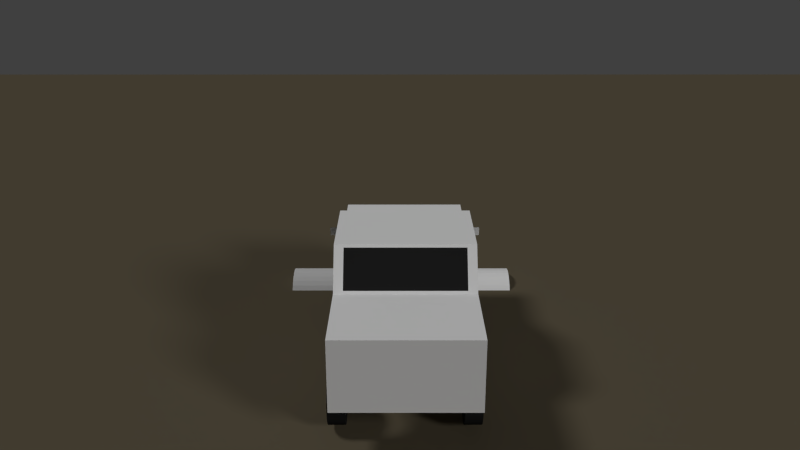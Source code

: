 # Source: car.blend  (saved by Blender 2.76.0; exported with 4.5.12 LTS)
import bpy
from mathutils import Matrix  # noqa: F401  (used for matrix-valued properties, if any)

bpy.ops.wm.read_factory_settings(use_empty=True)
scene = bpy.context.scene
scene.name = 'Scene'

# ---- collections
col_collection_1 = bpy.data.collections.new('Collection 1'); scene.collection.children.link(col_collection_1)

# ---- materials (node trees are filled in below, after node groups)
mat_j = bpy.data.materials.new('j')
mat_j.alpha_threshold = 0.0
mat_j.use_transparent_shadow = False
mat_j.diffuse_color = (0.01739, 0.01739, 0.01739, 1.0)
mat_j.roughness = 0.5
mat_j.line_color = (0.0, 0.0, 0.0, 1.0)
mat_c = bpy.data.materials.new('C')
mat_c.alpha_threshold = 0.0
mat_c.use_transparent_shadow = False
mat_c.roughness = 0.5
mat_c.line_color = (0.0, 0.0, 0.0, 1.0)
mat_material = bpy.data.materials.new('Material')
mat_material.alpha_threshold = 0.0
mat_material.use_transparent_shadow = False
mat_material.diffuse_color = (0.1193, 0.09921, 0.06488, 1.0)
mat_material.roughness = 0.5
mat_material.specular_intensity = 0.0
mat_material.line_color = (0.0, 0.0, 0.0, 1.0)

# ---- material node trees

# ---- world
world_world = bpy.data.worlds.new('World'); scene.world = world_world
world_world.color = (0.05088, 0.05088, 0.05088)
world_world.use_sun_shadow = False
world_world.sun_shadow_jitter_overblur = 0.0
world_world.cycles.sampling_method = 'MANUAL'
world_world.cycles.sample_map_resolution = 256

# ---- cameras
cam_camera = bpy.data.cameras.new('Camera')
cam_camera.clip_end = 100.0
cam_camera.lens = 35.0
cam_camera.sensor_width = 32.0
cam_camera.sensor_height = 18.0
cam_camera.ortho_scale = 7.314
cam_camera.dof.focus_distance = 0.0
cam_camera.dof.aperture_fstop = 128.0

# ---- lights
light_hemi = bpy.data.lights.new('Hemi', 'SUN')
light_hemi.transmission_factor = 0.0
light_hemi.angle = 0.1993
light_hemi.energy = 1.0
light_hemi.shadow_buffer_clip_start = 0.5
light_hemi.shadow_soft_size = 0.1
light_hemi.shadow_cascade_max_distance = 1000.0
light_hemi.cycles.use_multiple_importance_sampling = False
light_sun = bpy.data.lights.new('Sun', 'SUN')
light_sun.transmission_factor = 0.0
light_sun.angle = 0.1993
light_sun.energy = 1.0
light_sun.shadow_buffer_clip_start = 0.5
light_sun.shadow_soft_size = 0.1
light_sun.shadow_cascade_max_distance = 1000.0
light_sun.cycles.use_multiple_importance_sampling = False

# ---- meshes
me_car_sample = bpy.data.meshes.new('car_sample')
me_car_sample.from_pydata([], [], [])
me_car_sample.use_remesh_preserve_volume = False
me_car_sample.use_remesh_preserve_attributes = False
me_car_sample.use_mirror_vertex_groups = False
me_car_sample.update()
me_cylinder_004 = bpy.data.meshes.new('Cylinder.004')
me_cylinder_004.from_pydata([(0.3473, 1.0, -3.961), (0.3473, 1.0, 3.961), (0.5423, 0.9808, -3.961), (0.5423, 0.9808, 3.961), (0.7299, 0.9239, -3.961), (0.7299, 0.9239, 3.961), (0.9028, 0.8315, -3.961), (0.9028, 0.8315, 3.961), (1.054, 0.7071, -3.961), (1.054, 0.7071, 3.961), (1.179, 0.5556, -3.961), (1.179, 0.5556, 3.961), (1.271, 0.3827, -3.961), (1.271, 0.3827, 3.961), (1.328, 0.1951, -3.961), (1.328, 0.1951, 3.961), (1.347, 7.55e-08, -3.961), (1.347, 7.55e-08, 3.961), (1.328, -0.1951, -3.961), (1.328, -0.1951, 3.961), (1.271, -0.3827, -3.961), (1.271, -0.3827, 3.961), (1.179, -0.5556, -3.961), (1.179, -0.5556, 3.961), (1.054, -0.7071, -3.961), (1.054, -0.7071, 3.961), (0.9028, -0.8315, -3.961), (0.9028, -0.8315, 3.961), (0.7299, -0.9239, -3.961), (0.7299, -0.9239, 3.961), (0.5423, -0.9808, -3.961), (0.5423, -0.9808, 3.961), (0.3473, -1.0, -3.961), (0.3473, -1.0, 3.961), (0.1522, -0.9808, -3.961), (0.1522, -0.9808, 3.961), (-0.03543, -0.9239, -3.961), (-0.03543, -0.9239, 3.961), (-0.2083, -0.8315, -3.961), (-0.2083, -0.8315, 3.961), (-0.3599, -0.7071, -3.961), (-0.3599, -0.7071, 3.961), (-0.4842, -0.5556, -3.961), (-0.4842, -0.5556, 3.961), (-0.5766, -0.3827, -3.961), (-0.5766, -0.3827, 3.961), (-0.6335, -0.1951, -3.961), (-0.6335, -0.1951, 3.961), (-0.6527, 9.656e-07, -3.961), (-0.6527, 9.656e-07, 3.961), (-0.6335, 0.1951, -3.961), (-0.6335, 0.1951, 3.961), (-0.5766, 0.3827, -3.961), (-0.5766, 0.3827, 3.961), (-0.4842, 0.5556, -3.961), (-0.4842, 0.5556, 3.961), (-0.3599, 0.7071, -3.961), (-0.3598, 0.7071, 3.961), (-0.2083, 0.8315, -3.961), (-0.2083, 0.8315, 3.961), (-0.03543, 0.9239, -3.961), (-0.03543, 0.9239, 3.961), (0.1522, 0.9808, -3.961), (0.1522, 0.9808, 3.961)], [], [(0, 1, 3, 2), (2, 3, 5, 4), (4, 5, 7, 6), (6, 7, 9, 8), (8, 9, 11, 10), (10, 11, 13, 12), (12, 13, 15, 14), (14, 15, 17, 16), (16, 17, 19, 18), (18, 19, 21, 20), (20, 21, 23, 22), (22, 23, 25, 24), (24, 25, 27, 26), (26, 27, 29, 28), (28, 29, 31, 30), (30, 31, 33, 32), (32, 33, 35, 34), (34, 35, 37, 36), (36, 37, 39, 38), (38, 39, 41, 40), (40, 41, 43, 42), (42, 43, 45, 44), (44, 45, 47, 46), (46, 47, 49, 48), (48, 49, 51, 50), (50, 51, 53, 52), (52, 53, 55, 54), (54, 55, 57, 56), (56, 57, 59, 58), (58, 59, 61, 60), (3, 1, 63, 61, 59, 57, 55, 53, 51, 49, 47, 45, 43, 41, 39, 37, 35, 33, 31, 29, 27, 25, 23, 21, 19, 17, 15, 13, 11, 9, 7, 5), (62, 63, 1, 0), (60, 61, 63, 62), (0, 2, 4, 6, 8, 10, 12, 14, 16, 18, 20, 22, 24, 26, 28, 30, 32, 34, 36, 38, 40, 42, 44, 46, 48, 50, 52, 54, 56, 58, 60, 62)])
me_cylinder_004.use_remesh_preserve_volume = False
me_cylinder_004.use_remesh_preserve_attributes = False
me_cylinder_004.use_mirror_vertex_groups = False
me_cylinder_004.update()
me_cylinder_001 = bpy.data.meshes.new('Cylinder.001')
me_cylinder_001.from_pydata([(-0.3258, 1.0, 0.0), (0.3258, 1.0, 1.49e-07), (-0.3258, 0.9808, -0.1951), (0.3258, 0.9808, -0.1951), (-0.3258, 0.9239, -0.3827), (0.3258, 0.9239, -0.3827), (-0.3258, 0.8315, -0.5556), (0.3258, 0.8315, -0.5556), (-0.3258, 0.7071, -0.7071), (0.3258, 0.7071, -0.7071), (-0.3258, 0.5556, -0.8315), (0.3258, 0.5556, -0.8315), (-0.3258, 0.3827, -0.9239), (0.3258, 0.3827, -0.9239), (-0.3258, 0.1951, -0.9808), (0.3258, 0.1951, -0.9808), (-0.3258, 7.55e-08, -1.0), (0.3258, 7.55e-08, -1.0), (-0.3258, -0.1951, -0.9808), (0.3258, -0.1951, -0.9808), (-0.3258, -0.3827, -0.9239), (0.3258, -0.3827, -0.9239), (-0.3258, -0.5556, -0.8315), (0.3258, -0.5556, -0.8315), (-0.3258, -0.7071, -0.7071), (0.3258, -0.7071, -0.7071), (-0.3258, -0.8315, -0.5556), (0.3258, -0.8315, -0.5556), (-0.3258, -0.9239, -0.3827), (0.3258, -0.9239, -0.3827), (-0.3258, -0.9808, -0.1951), (0.3258, -0.9808, -0.1951), (-0.3258, -1.0, 3.278e-07), (0.3258, -1.0, 4.768e-07), (-0.3258, -0.9808, 0.1951), (0.3258, -0.9808, 0.1951), (-0.3258, -0.9239, 0.3827), (0.3258, -0.9239, 0.3827), (-0.3258, -0.8315, 0.5556), (0.3258, -0.8315, 0.5556), (-0.3258, -0.7071, 0.7071), (0.3258, -0.7071, 0.7071), (-0.3258, -0.5556, 0.8315), (0.3258, -0.5556, 0.8315), (-0.3258, -0.3827, 0.9239), (0.3258, -0.3827, 0.9239), (-0.3258, -0.1951, 0.9808), (0.3258, -0.1951, 0.9808), (-0.3258, 9.656e-07, 1.0), (0.3258, 9.656e-07, 1.0), (-0.3258, 0.1951, 0.9808), (0.3258, 0.1951, 0.9808), (-0.3258, 0.3827, 0.9239), (0.3258, 0.3827, 0.9239), (-0.3258, 0.5556, 0.8315), (0.3258, 0.5556, 0.8315), (-0.3258, 0.7071, 0.7071), (0.3258, 0.7071, 0.7071), (-0.3258, 0.8315, 0.5556), (0.3258, 0.8315, 0.5556), (-0.3258, 0.9239, 0.3827), (0.3258, 0.9239, 0.3827), (-0.3258, 0.9808, 0.1951), (0.3258, 0.9808, 0.1951)], [], [(0, 1, 3, 2), (2, 3, 5, 4), (4, 5, 7, 6), (6, 7, 9, 8), (8, 9, 11, 10), (10, 11, 13, 12), (12, 13, 15, 14), (14, 15, 17, 16), (16, 17, 19, 18), (18, 19, 21, 20), (20, 21, 23, 22), (22, 23, 25, 24), (24, 25, 27, 26), (26, 27, 29, 28), (28, 29, 31, 30), (30, 31, 33, 32), (32, 33, 35, 34), (34, 35, 37, 36), (36, 37, 39, 38), (38, 39, 41, 40), (40, 41, 43, 42), (42, 43, 45, 44), (44, 45, 47, 46), (46, 47, 49, 48), (48, 49, 51, 50), (50, 51, 53, 52), (52, 53, 55, 54), (54, 55, 57, 56), (56, 57, 59, 58), (58, 59, 61, 60), (3, 1, 63, 61, 59, 57, 55, 53, 51, 49, 47, 45, 43, 41, 39, 37, 35, 33, 31, 29, 27, 25, 23, 21, 19, 17, 15, 13, 11, 9, 7, 5), (62, 63, 1, 0), (60, 61, 63, 62), (0, 2, 4, 6, 8, 10, 12, 14, 16, 18, 20, 22, 24, 26, 28, 30, 32, 34, 36, 38, 40, 42, 44, 46, 48, 50, 52, 54, 56, 58, 60, 62)])
me_cylinder_001.materials.append(mat_j)
me_cylinder_001.use_remesh_preserve_volume = False
me_cylinder_001.use_remesh_preserve_attributes = False
me_cylinder_001.use_mirror_vertex_groups = False
me_cylinder_001.update()
me_cube = bpy.data.meshes.new('Cube')
me_cube.from_pydata([(1.936, 4.891, -1.153), (-1.936, 4.891, -1.153), (1.936, 4.891, 0.6947), (-1.936, 4.891, 0.6947), (1.936, 4.891, -0.278), (-1.936, 4.891, -0.278), (1.936, 2.666, 0.6947), (-1.936, 2.57, -1.305), (-1.936, 2.666, -0.278), (1.936, 2.666, -0.278), (-1.936, 4.021, -0.278), (1.936, 4.021, -0.278), (-1.936, 4.117, -1.153), (-1.936, 4.021, 0.6947), (1.936, 4.117, -1.153), (1.936, 4.021, 0.6947), (-1.936, 2.666, 0.6947), (1.936, 2.57, -1.305), (-1.936, 2.892, -0.1173), (-1.936, 3.118, -0.05835), (-1.936, 3.344, -0.04151), (-1.936, 3.569, -0.05835), (-1.936, 3.795, -0.1173), (1.936, 2.892, -0.1173), (1.936, 3.118, -0.05835), (1.936, 3.344, -0.04151), (1.936, 3.569, -0.05835), (1.936, 3.795, -0.1173), (1.936, 2.892, 0.6947), (1.936, 3.118, 0.6947), (1.936, 3.344, 0.6947), (1.936, 3.569, 0.6947), (1.936, 3.795, 0.6947), (-1.936, 2.892, 0.6947), (-1.936, 3.118, 0.6947), (-1.936, 3.344, 0.6947), (-1.936, 3.569, 0.6947), (-1.936, 3.795, 0.6947), (-1.936, 4.891, -0.4901), (-1.936, 4.891, -0.7618), (-1.936, 4.891, -0.8814), (1.936, 4.891, -0.4901), (1.936, 4.891, -0.7618), (1.936, 4.891, -0.8814), (-1.936, 2.591, -0.4901), (-1.936, 2.57, -0.7618), (-1.936, 2.57, -1.034), (-1.936, 4.096, -0.4901), (-1.936, 4.117, -0.7618), (-1.936, 4.117, -0.8814), (1.936, 4.096, -0.4901), (1.936, 4.117, -0.7618), (1.936, 4.117, -0.8814), (1.936, 2.591, -0.4901), (1.936, 2.57, -0.7618), (1.936, 2.57, -1.034), (4.536e-07, 4.891, 0.6947), (4.536e-07, 4.891, -1.153), (4.536e-07, 4.891, -0.278), (2.45e-07, 2.666, 0.6947), (3.634e-07, 4.021, 0.6947), (3.437e-07, 3.795, 0.6947), (3.239e-07, 3.569, 0.6947), (3.042e-07, 3.344, 0.6947), (2.845e-07, 3.118, 0.6947), (2.648e-07, 2.892, 0.6947), (4.536e-07, 4.891, -0.4901), (4.536e-07, 4.891, -0.7618), (4.536e-07, 4.891, -0.8814), (-1.936, 1.042, 1.828), (1.936, 0.9935, -1.305), (1.936, 1.042, -0.278), (-1.936, 0.9935, -1.305), (1.936, 1.042, 1.828), (-1.936, 1.042, -0.278), (-1.936, 1.004, -0.4901), (-1.936, 0.9935, -0.7618), (-1.936, 0.9935, -1.034), (1.936, 1.004, -0.4901), (1.936, 0.9935, -0.7618), (1.936, 0.9935, -1.034), (1.03e-07, 1.042, 1.828), (1.936, -5.077, -1.305), (-1.936, -5.077, -1.305), (1.936, -5.077, 0.6947), (-1.936, -5.077, 0.6947), (1.936, -5.077, -0.278), (-1.936, -5.077, -0.278), (1.936, -2.473, 0.6947), (-1.936, -2.377, -1.305), (-1.936, -2.473, -0.278), (1.936, -2.473, -0.278), (-1.936, -3.828, -0.278), (1.936, -3.828, -0.278), (-1.936, -3.925, -1.305), (-1.936, -3.828, 0.6947), (1.936, -3.925, -1.305), (1.936, -3.828, 0.6947), (-1.936, -2.473, 0.6947), (1.936, -2.377, -1.305), (-1.936, -0.7415, -0.278), (1.936, -0.7415, -0.278), (1.936, -0.7415, 1.828), (-1.936, -0.7415, -1.305), (1.936, -0.7415, -1.305), (-1.936, -0.7415, 1.828), (-1.936, -2.699, -0.1173), (-1.936, -2.925, -0.05835), (-1.936, -3.151, -0.04151), (-1.936, -3.376, -0.05835), (-1.936, -3.602, -0.1173), (1.936, -2.699, -0.1173), (1.936, -2.925, -0.05835), (1.936, -3.151, -0.04151), (1.936, -3.376, -0.05835), (1.936, -3.602, -0.1173), (1.936, -2.699, 0.6947), (1.936, -2.925, 0.6947), (1.936, -3.151, 0.6947), (1.936, -3.376, 0.6947), (1.936, -3.602, 0.6947), (-1.936, -2.699, 0.6947), (-1.936, -2.925, 0.6947), (-1.936, -3.151, 0.6947), (-1.936, -3.376, 0.6947), (-1.936, -3.602, 0.6947), (-1.936, -5.077, -0.4901), (-1.936, -5.077, -0.7618), (-1.936, -5.077, -1.034), (1.936, -5.077, -0.4901), (1.936, -5.077, -0.7618), (1.936, -5.077, -1.034), (-1.936, -2.399, -0.4901), (-1.936, -2.377, -0.7618), (-1.936, -2.377, -1.034), (-1.936, -3.903, -0.4901), (-1.936, -3.925, -0.7618), (-1.936, -3.925, -1.034), (1.936, -3.903, -0.4901), (1.936, -3.925, -0.7618), (1.936, -3.925, -1.034), (1.936, -0.7415, -0.4901), (1.936, -0.7415, -0.7618), (1.936, -0.7415, -1.034), (1.936, -2.399, -0.4901), (1.936, -2.377, -0.7618), (1.936, -2.377, -1.034), (-1.936, -0.7415, -0.4901), (-1.936, -0.7415, -0.7618), (-1.936, -0.7415, -1.034), (-4.32e-07, -5.077, 0.6947), (-4.32e-07, -5.077, -1.305), (-4.32e-07, -5.077, -0.278), (-2.043e-07, -2.473, 0.6947), (-3.227e-07, -3.828, 0.6947), (-3.312e-07, -3.925, -1.305), (-5.291e-08, -0.7415, 1.828), (-3.03e-07, -3.602, 0.6947), (-2.833e-07, -3.376, 0.6947), (-2.635e-07, -3.151, 0.6947), (-2.438e-07, -2.925, 0.6947), (-2.241e-07, -2.699, 0.6947), (-4.32e-07, -5.077, -0.4901), (-4.32e-07, -5.077, -0.7618), (-4.32e-07, -5.077, -1.034), (-1.936, -1.704, 1.828), (1.936, -1.655, -1.305), (1.936, -1.704, -0.278), (-1.936, -1.655, -1.305), (1.936, -1.704, 1.828), (-1.936, -1.704, -0.278), (-1.936, -1.666, -0.4901), (-1.936, -1.655, -0.7618), (-1.936, -1.655, -1.034), (1.936, -1.666, -0.4901), (1.936, -1.655, -0.7618), (1.936, -1.655, -1.034), (-1.37e-07, -1.704, 1.828), (1.936, 4.891, 0.2083), (-1.936, 4.891, 0.2083), (-1.936, 2.666, 0.2083), (1.936, 2.666, 0.2083), (-1.936, 4.021, 0.2083), (1.936, 4.021, 0.2083), (1.936, -0.7415, 0.7749), (-1.936, -0.7415, 0.7749), (-1.936, 2.892, 0.2887), (-1.936, 3.118, 0.3182), (-1.936, 3.344, 0.3266), (-1.936, 3.569, 0.3182), (-1.936, 3.795, 0.2887), (1.936, 3.795, 0.2887), (1.936, 3.569, 0.3182), (1.936, 3.344, 0.3266), (1.936, 3.118, 0.3182), (1.936, 2.892, 0.2887), (4.536e-07, 4.891, 0.2083), (1.936, 1.042, 0.7749), (-1.936, 1.042, 0.7749), (1.936, -5.077, 0.2083), (-1.936, -5.077, 0.2083), (-1.936, -2.473, 0.2083), (1.936, -2.473, 0.2083), (-1.936, -3.828, 0.2083), (1.936, -3.828, 0.2083), (-1.936, -2.699, 0.2887), (-1.936, -2.925, 0.3182), (-1.936, -3.151, 0.3266), (-1.936, -3.376, 0.3182), (-1.936, -3.602, 0.2887), (1.936, -3.602, 0.2887), (1.936, -3.376, 0.3182), (1.936, -3.151, 0.3266), (1.936, -2.925, 0.3182), (1.936, -2.699, 0.2887), (-4.32e-07, -5.077, 0.2083), (1.936, -1.704, 0.7749), (-1.936, -1.704, 0.7749), (2.45e-07, 2.666, -0.278), (3.634e-07, 4.021, -0.278), (3.719e-07, 4.117, -1.153), (2.366e-07, 2.57, -1.305), (2.845e-07, 3.118, -0.05835), (3.437e-07, 3.795, -0.1173), (2.648e-07, 2.892, -0.1173), (3.042e-07, 3.344, -0.04151), (3.239e-07, 3.569, -0.05835), (2.366e-07, 2.57, -0.7618), (2.366e-07, 2.57, -1.034), (3.7e-07, 4.096, -0.4901), (3.719e-07, 4.117, -0.7618), (3.719e-07, 4.117, -0.8814), (2.385e-07, 2.591, -0.4901), (-1.959e-07, -2.377, -1.305), (-2.043e-07, -2.473, -0.278), (-3.227e-07, -3.828, -0.278), (-2.438e-07, -2.925, -0.05835), (-3.03e-07, -3.602, -0.1173), (-2.241e-07, -2.699, -0.1173), (-2.635e-07, -3.151, -0.04151), (-2.833e-07, -3.376, -0.05835), (-1.978e-07, -2.399, -0.4901), (-3.312e-07, -3.925, -1.034), (-3.293e-07, -3.903, -0.4901), (-3.312e-07, -3.925, -0.7618), (-1.959e-07, -2.377, -0.7618), (-1.959e-07, -2.377, -1.034), (-1.936, 1.649, 1.404), (1.936, 1.583, -1.305), (1.936, 1.649, -0.278), (-1.936, 1.583, -1.305), (1.936, 1.649, 1.404), (-1.936, 1.649, -0.278), (1.936, 1.598, -0.4901), (1.936, 1.583, -0.7618), (1.936, 1.583, -1.034), (-1.936, 1.598, -0.4901), (-1.936, 1.583, -0.7618), (-1.936, 1.583, -1.034), (-1.936, 1.649, 0.7653), (1.936, 1.649, 0.7653), (-1.936, -3.602, 0.5959), (-1.936, -3.376, 0.6031), (-1.936, -3.151, 0.6051), (-1.936, -2.925, 0.6031), (-1.936, 3.118, 0.6031), (-1.936, 2.892, 0.5959), (-1.936, -0.7415, 1.677), (1.936, -0.7415, 1.677), (1.936, 2.892, 0.5959), (1.936, 3.118, 0.6031), (1.936, 3.344, 0.6051), (1.936, 3.569, 0.6031), (1.936, 1.649, 1.249), (-1.936, 1.649, 1.249), (-1.936, -5.077, 0.5764), (1.936, -5.077, 0.5764), (-1.936, 4.891, 0.5764), (1.936, 4.891, 0.5764), (-1.936, -2.699, 0.5959), (1.936, -3.828, 0.5764), (-1.936, -3.828, 0.5764), (1.936, -2.473, 0.5764), (-1.936, -2.473, 0.5764), (-1.936, 1.042, 1.677), (1.936, 1.042, 1.677), (4.536e-07, 4.891, 0.5764), (-1.936, -1.704, 1.677), (1.936, -1.704, 1.677), (-4.32e-07, -5.077, 0.5764), (1.936, -2.699, 0.5959), (1.936, 3.795, 0.5959), (-1.936, 3.795, 0.5959), (-1.936, 3.569, 0.6031), (-1.936, 3.344, 0.6051), (1.936, -2.925, 0.6031), (1.936, -3.151, 0.6051), (1.936, -3.376, 0.6031), (1.936, -3.602, 0.5959), (1.936, 4.021, 0.5764), (-1.936, 4.021, 0.5764), (1.936, 2.666, 0.5764), (-1.936, 2.666, 0.5764), (1.672, -2.421, 0.7718), (-1.672, -2.421, 0.7718), (-1.997e-07, -2.421, 0.7718), (-1.672, -1.756, 1.751), (1.672, -1.756, 1.751), (-1.416e-07, -1.756, 1.751), (1.779, 2.595, 0.7443), (-1.779, 2.595, 0.7443), (2.388e-07, 2.595, 0.7443), (-1.779, 1.102, 1.786), (1.779, 1.102, 1.786), (1.083e-07, 1.102, 1.786), (-1.779, 1.66, 1.396), (1.779, 1.66, 1.396), (1.571e-07, 1.66, 1.396), (-1.543, 2.282, 0.582), (1.543, 2.282, 0.582), (-1.879, 1.663, 0.803), (1.879, 1.663, 0.803), (1.879, 1.619, 1.074), (-1.879, 1.619, 1.074), (1.543, 2.249, 0.7881), (-1.543, 2.249, 0.7881), (-1.885, 2.282, 0.582), (1.885, 2.282, 0.582), (-2.296, 1.663, 0.803), (2.296, 1.663, 0.803), (2.296, 1.619, 1.074), (-2.296, 1.619, 1.074), (1.885, 2.249, 0.7881), (-1.885, 2.249, 0.7881)], [], [(49, 40, 1, 12), (68, 43, 0, 57), (182, 179, 5, 10), (196, 178, 4, 58), (70, 104, 103, 72), (56, 60, 15, 2), (190, 182, 10, 22), (178, 183, 11, 4), (43, 52, 14, 0), (81, 156, 102, 73), (65, 59, 6, 28), (197, 184, 101, 71), (258, 46, 7, 250), (195, 181, 9, 23), (259, 180, 8, 252), (80, 143, 104, 70), (180, 186, 18, 8), (186, 187, 19, 18), (187, 188, 20, 19), (188, 189, 21, 20), (189, 190, 22, 21), (60, 61, 32, 15), (61, 62, 31, 32), (62, 63, 30, 31), (63, 64, 29, 30), (64, 65, 28, 29), (183, 191, 27, 11), (191, 192, 26, 27), (192, 193, 25, 26), (193, 194, 24, 25), (194, 195, 23, 24), (10, 5, 38, 47), (47, 38, 39, 48), (48, 39, 40, 49), (58, 4, 41, 66), (66, 41, 42, 67), (67, 42, 43, 68), (4, 11, 50, 41), (41, 50, 51, 42), (42, 51, 52, 43), (252, 8, 44, 256), (256, 44, 45, 257), (257, 45, 46, 258), (71, 101, 141, 78), (78, 141, 142, 79), (79, 142, 143, 80), (40, 68, 57, 1), (179, 196, 58, 5), (3, 13, 60, 56), (69, 105, 156, 81), (33, 16, 59, 65), (13, 37, 61, 60), (37, 36, 62, 61), (36, 35, 63, 62), (35, 34, 64, 63), (34, 33, 65, 64), (5, 58, 66, 38), (38, 66, 67, 39), (39, 67, 68, 40), (248, 70, 72, 250), (59, 16, 310, 311), (260, 197, 71, 249), (149, 77, 72, 103), (185, 198, 74, 100), (255, 80, 70, 248), (100, 74, 75, 147), (147, 75, 76, 148), (148, 76, 77, 149), (249, 71, 78, 253), (253, 78, 79, 254), (254, 79, 80, 255), (247, 69, 312, 315), (137, 94, 83, 128), (164, 151, 82, 131), (203, 92, 87, 200), (215, 152, 86, 199), (166, 168, 103, 104), (151, 83, 94, 155), (150, 84, 97, 154), (209, 110, 92, 203), (199, 86, 93, 204), (131, 82, 96, 140), (177, 169, 102, 156), (161, 116, 88, 153), (216, 167, 101, 184), (173, 168, 89, 134), (214, 111, 91, 202), (217, 170, 90, 201), (176, 166, 104, 143), (201, 90, 106, 205), (205, 106, 107, 206), (206, 107, 108, 207), (207, 108, 109, 208), (208, 109, 110, 209), (154, 97, 120, 157), (157, 120, 119, 158), (158, 119, 118, 159), (159, 118, 117, 160), (160, 117, 116, 161), (204, 93, 115, 210), (210, 115, 114, 211), (211, 114, 113, 212), (212, 113, 112, 213), (213, 112, 111, 214), (92, 135, 126, 87), (135, 136, 127, 126), (136, 137, 128, 127), (152, 162, 129, 86), (162, 163, 130, 129), (163, 164, 131, 130), (86, 129, 138, 93), (129, 130, 139, 138), (130, 131, 140, 139), (170, 171, 132, 90), (171, 172, 133, 132), (172, 173, 134, 133), (167, 174, 141, 101), (174, 175, 142, 141), (175, 176, 143, 142), (128, 83, 151, 164), (200, 87, 152, 215), (82, 151, 155, 96), (85, 150, 154, 95), (165, 177, 156, 105), (121, 161, 153, 98), (95, 154, 157, 125), (125, 157, 158, 124), (124, 158, 159, 123), (123, 159, 160, 122), (122, 160, 161, 121), (87, 126, 162, 152), (126, 127, 163, 162), (127, 128, 164, 163), (99, 89, 168, 166), (169, 177, 308, 307), (202, 91, 167, 216), (149, 103, 168, 173), (185, 100, 170, 217), (146, 99, 166, 176), (100, 147, 171, 170), (147, 148, 172, 171), (148, 149, 173, 172), (91, 144, 174, 167), (144, 145, 175, 174), (145, 146, 176, 175), (165, 98, 304, 306), (300, 277, 179, 182), (286, 278, 178, 196), (292, 300, 182, 190), (278, 299, 183, 178), (285, 268, 184, 197), (269, 301, 181, 195), (274, 302, 180, 259), (302, 266, 186, 180), (266, 265, 187, 186), (265, 294, 188, 187), (294, 293, 189, 188), (293, 292, 190, 189), (299, 291, 191, 183), (291, 272, 192, 191), (272, 271, 193, 192), (271, 270, 194, 193), (270, 269, 195, 194), (277, 286, 196, 179), (273, 285, 197, 260), (267, 284, 198, 185), (281, 203, 200, 275), (289, 215, 199, 276), (261, 209, 203, 281), (276, 199, 204, 280), (288, 216, 184, 268), (290, 214, 202, 282), (287, 217, 201, 283), (283, 201, 205, 279), (279, 205, 206, 264), (264, 206, 207, 263), (263, 207, 208, 262), (262, 208, 209, 261), (280, 204, 210, 298), (298, 210, 211, 297), (297, 211, 212, 296), (296, 212, 213, 295), (295, 213, 214, 290), (275, 200, 215, 289), (282, 202, 216, 288), (267, 185, 217, 287), (47, 48, 230, 229), (138, 139, 244, 243), (92, 110, 237, 235), (46, 45, 227, 228), (48, 49, 231, 230), (146, 145, 245, 246), (26, 25, 225, 226), (113, 114, 240, 239), (90, 132, 241, 234), (57, 220, 12, 1), (0, 14, 220, 57), (144, 91, 234, 241), (14, 52, 231, 220), (55, 17, 221, 228), (8, 18, 224, 218), (20, 21, 226, 225), (24, 23, 224, 222), (27, 26, 226, 223), (140, 96, 155, 242), (106, 90, 234, 238), (109, 108, 239, 240), (111, 112, 236, 238), (114, 115, 237, 240), (45, 44, 232, 227), (51, 50, 229, 230), (53, 54, 227, 232), (132, 133, 245, 241), (136, 135, 243, 244), (145, 144, 241, 245), (7, 46, 228, 221), (22, 10, 219, 223), (49, 12, 220, 231), (17, 7, 221), (18, 19, 222, 224), (21, 22, 223, 226), (25, 24, 222, 225), (134, 89, 233, 246), (94, 137, 242, 155), (99, 146, 246, 233), (107, 106, 238, 236), (110, 109, 240, 237), (112, 113, 239, 236), (52, 51, 230, 231), (54, 55, 228, 227), (133, 134, 246, 245), (137, 136, 244, 242), (139, 140, 242, 244), (11, 27, 223, 219), (19, 20, 225, 222), (23, 9, 218, 224), (115, 93, 235, 237), (89, 99, 233), (108, 107, 236, 239), (91, 111, 238, 234), (44, 8, 218, 232), (10, 47, 229, 219), (50, 11, 219, 229), (9, 53, 232, 218), (135, 92, 235, 243), (93, 138, 243, 235), (77, 258, 250, 72), (198, 259, 252, 74), (74, 252, 256, 75), (75, 256, 257, 76), (76, 257, 258, 77), (17, 248, 250, 7), (69, 81, 314, 312), (181, 260, 249, 9), (55, 255, 248, 17), (9, 249, 253, 53), (53, 253, 254, 54), (54, 254, 255, 55), (6, 59, 311, 309), (284, 274, 259, 198), (301, 273, 260, 181), (16, 33, 266, 302), (98, 283, 279, 121), (251, 73, 285, 273), (30, 29, 270, 271), (37, 13, 300, 292), (165, 287, 283, 98), (3, 56, 286, 277), (73, 102, 268, 285), (35, 36, 293, 294), (169, 288, 268, 102), (13, 3, 277, 300), (31, 30, 271, 272), (105, 69, 284, 267), (247, 16, 302, 274), (36, 37, 292, 293), (95, 281, 275, 85), (84, 276, 280, 97), (125, 261, 281, 95), (122, 264, 263, 123), (116, 290, 282, 88), (28, 6, 301, 269), (34, 35, 294, 265), (32, 31, 272, 291), (29, 28, 269, 270), (2, 15, 299, 278), (150, 289, 276, 84), (33, 34, 265, 266), (121, 279, 264, 122), (15, 32, 291, 299), (56, 2, 278, 286), (123, 263, 262, 124), (124, 262, 261, 125), (97, 280, 298, 120), (120, 298, 297, 119), (119, 297, 296, 118), (118, 296, 295, 117), (117, 295, 290, 116), (85, 275, 289, 150), (88, 282, 288, 169), (105, 267, 287, 165), (69, 247, 274, 284), (6, 251, 273, 301), (305, 303, 307, 308), (304, 305, 308, 306), (98, 153, 305, 304), (88, 169, 307, 303), (153, 88, 303, 305), (177, 165, 306, 308), (317, 314, 313, 316), (315, 312, 314, 317), (311, 317, 316, 309), (310, 315, 317, 311), (73, 251, 316, 313), (81, 73, 313, 314), (16, 247, 315, 310), (251, 6, 309, 316), (323, 320, 318, 325), (324, 319, 321, 322), (331, 333, 326, 328), (332, 330, 329, 327), (321, 319, 327, 329), (325, 318, 326, 333), (320, 323, 331, 328), (324, 322, 330, 332), (319, 324, 332, 327), (318, 320, 328, 326), (322, 321, 329, 330), (323, 325, 333, 331)])
me_cube.polygons.foreach_set('material_index', [0, 0, 0, 0, 0, 0, 0, 0, 0, 0, 0, 0, 0, 0, 0, 0, 0, 0, 0, 0, 0, 0, 0, 0, 0, 0, 0, 0, 0, 0, 0, 0, 0, 0, 0, 0, 0, 0, 0, 0, 0, 0, 0, 0, 0, 0, 0, 0, 0, 0, 0, 0, 0, 0, 0, 0, 0, 0, 0, 0, 0, 0, 0, 0, 0, 0, 0, 0, 0, 0, 0, 0, 0, 0, 0, 0, 0, 0, 0, 0, 0, 0, 0, 0, 0, 0, 0, 0, 0, 0, 0, 0, 0, 0, 0, 0, 0, 0, 0, 0, 0, 0, 0, 0, 0, 0, 0, 0, 0, 0, 0, 0, 0, 0, 0, 0, 0, 0, 0, 0, 0, 0, 0, 0, 0, 0, 0, 0, 0, 0, 0, 0, 0, 0, 0, 0, 0, 0, 0, 0, 0, 0, 0, 0, 0, 0, 0, 0, 0, 0, 1, 0, 0, 0, 0, 0, 0, 0, 0, 0, 0, 0, 0, 0, 1, 1, 0, 0, 0, 0, 0, 0, 0, 0, 0, 0, 0, 0, 0, 0, 0, 0, 0, 0, 0, 0, 0, 0, 0, 0, 0, 0, 0, 0, 0, 0, 0, 0, 0, 0, 0, 0, 0, 0, 0, 0, 0, 0, 0, 0, 0, 0, 0, 0, 0, 0, 0, 0, 0, 0, 0, 0, 0, 0, 0, 0, 0, 0, 0, 0, 0, 0, 0, 0, 0, 0, 0, 0, 0, 0, 0, 0, 0, 0, 0, 0, 0, 0, 0, 0, 0, 0, 0, 0, 0, 0, 0, 0, 0, 1, 0, 0, 0, 0, 0, 0, 0, 0, 0, 0, 0, 0, 0, 0, 0, 0, 0, 0, 0, 0, 0, 0, 0, 0, 0, 0, 0, 0, 0, 0, 0, 0, 0, 0, 0, 0, 0, 0, 0, 0, 0, 0, 0, 1, 1, 0, 0, 0, 0, 1, 1, 1, 1, 0, 0, 0, 0, 0, 0, 0, 0, 0, 0, 0, 0, 0, 0, 0, 0])
me_cube.materials.append(mat_c)
me_cube.materials.append(mat_j)
me_cube.use_remesh_preserve_volume = False
me_cube.use_remesh_preserve_attributes = False
me_cube.use_mirror_vertex_groups = False
me_cube.update()
me_plane = bpy.data.meshes.new('Plane')
me_plane.from_pydata([(1.0, -1.0, 0.0), (-1.0, -1.0, 0.0), (1.0, 1.0, 0.0), (-1.0, 1.0, 0.0), (1.0, -1.0, -0.03708), (-1.0, -1.0, -0.03708), (1.0, 1.0, -0.03708), (-1.0, 1.0, -0.03708)], [], [(1, 0, 2, 3), (5, 7, 6, 4), (3, 7, 5, 1), (1, 5, 4, 0), (2, 6, 7, 3), (0, 4, 6, 2)])
me_plane.materials.append(mat_material)
me_plane.use_remesh_preserve_volume = False
me_plane.use_remesh_preserve_attributes = False
me_plane.use_mirror_vertex_groups = False
me_plane.update()

# ---- objects
ob_car_sample = bpy.data.objects.new('car_sample', me_car_sample)
ob_cylinder = bpy.data.objects.new('Cylinder', me_cylinder_004)
ob_hemi = bpy.data.objects.new('Hemi', light_hemi)
ob_te = bpy.data.objects.new('TE', me_cylinder_001)
ob_td = bpy.data.objects.new('TD', me_cylinder_001)
ob_fd = bpy.data.objects.new('FD', me_cylinder_001)
ob_fe = bpy.data.objects.new('FE', me_cylinder_001)
ob_cube = bpy.data.objects.new('Cube', me_cube)
ob_sun = bpy.data.objects.new('Sun', light_sun)
ob_plane = bpy.data.objects.new('Plane', me_plane)
ob_camera = bpy.data.objects.new('Camera', cam_camera)

# ---- transforms, parenting, visibility, modifiers, constraints
ob_car_sample.location = (0.0, 0.0, 0.0)
ob_car_sample.rotation_euler = (1.571, -0.0, 0.0)
ob_car_sample.lineart.crease_threshold = 0.0
ob_cylinder.location = (0.05576, 6.31, -0.1644)
ob_cylinder.rotation_euler = (-0.0, 1.571, 0.0)
ob_cylinder.lineart.crease_threshold = 0.0
ob_hemi.location = (0.1569, 5.535, 40.39)
ob_hemi.rotation_euler = (1.035, 0.6137, 0.4337)
ob_hemi.lineart.crease_threshold = 0.0
ob_te.location = (1.939, 3.183, 0.9622)
ob_te.rotation_euler = (-0.0, 3.142, 0.0)
ob_te.scale = (0.7325, 0.7325, 0.7325)
ob_te.lineart.crease_threshold = 0.0
ob_td.location = (-1.661, 3.183, 0.9622)
ob_td.rotation_euler = (-0.0, 3.142, 0.0)
ob_td.scale = (0.7325, 0.7325, 0.7325)
ob_td.lineart.crease_threshold = 0.0
ob_fd.location = (-1.661, -3.31, 0.9622)
ob_fd.rotation_euler = (-0.0, 3.142, 0.0)
ob_fd.scale = (0.7325, 0.7325, 0.7325)
ob_fd.lineart.crease_threshold = 0.0
ob_fe.location = (1.939, -3.31, 0.9622)
ob_fe.rotation_euler = (-0.0, 3.142, 0.0)
ob_fe.scale = (0.7325, 0.7325, 0.7325)
ob_fe.lineart.crease_threshold = 0.0
ob_cube.location = (0.1569, 0.05617, 2.851)
ob_cube.lineart.crease_threshold = 0.0
ob_sun.parent = ob_cube
ob_sun.matrix_parent_inverse = Matrix(((1.0, 0.0, 0.0, -0.1569), (0.0, 1.0, 0.0, 0.6853), (0.0, 0.0, 1.0, -4.679), (0.0, 0.0, 0.0, 1.0)))
ob_sun.location = (-8.894, 0.05617, 17.95)
ob_sun.rotation_euler = (0.08037, -0.6166, -0.06933)
ob_sun.lineart.crease_threshold = 0.0
ob_plane.location = (0.1569, -0.0655, 0.05237)
ob_plane.scale = (48.11, 48.11, 48.11)
ob_plane.lineart.crease_threshold = 0.0
ob_camera.location = (-0.00527, -23.63, 13.35)
ob_camera.rotation_euler = (1.217, 3.295e-09, -0.0006039)
ob_camera.lock_rotations_4d = False
ob_camera.empty_display_type = 'ARROWS'
ob_camera.color = (0.0, 0.0, 0.0, 0.0)
ob_camera.display_type = 'WIRE'
ob_camera.lineart.crease_threshold = 0.0

# ---- collection membership
col_collection_1.objects.link(ob_car_sample)
col_collection_1.objects.link(ob_cylinder)
col_collection_1.objects.link(ob_hemi)
col_collection_1.objects.link(ob_te)
col_collection_1.objects.link(ob_td)
col_collection_1.objects.link(ob_fd)
col_collection_1.objects.link(ob_fe)
col_collection_1.objects.link(ob_cube)
col_collection_1.objects.link(ob_sun)
col_collection_1.objects.link(ob_plane)
col_collection_1.objects.link(ob_camera)

# ---- scene / render settings (as saved in the file)
scene.camera = ob_camera
scene.frame_start = 1; scene.frame_end = 250; scene.frame_set(5)
scene.render.engine = 'BLENDER_EEVEE_NEXT'
scene.render.image_settings.color_mode = 'RGB'
scene.render.image_settings.compression = 90
scene.render.resolution_percentage = 50
scene.render.dither_intensity = 0.0
scene.render.bake_margin = 2
scene.render.bake_bias = 0.0
scene.cycles.use_denoising = False
scene.cycles.samples = 10
scene.cycles.sampling_pattern = 'TABULATED_SOBOL'
scene.cycles.light_sampling_threshold = 0.0
scene.cycles.use_adaptive_sampling = False
scene.cycles.use_light_tree = False
scene.cycles.blur_glossy = 0.0
scene.cycles.volume_bounces = 1
scene.cycles.pixel_filter_type = 'GAUSSIAN'
scene.cycles.sample_clamp_indirect = 0.0
scene.view_settings.view_transform = 'Standard'
bpy.context.view_layer.update()
